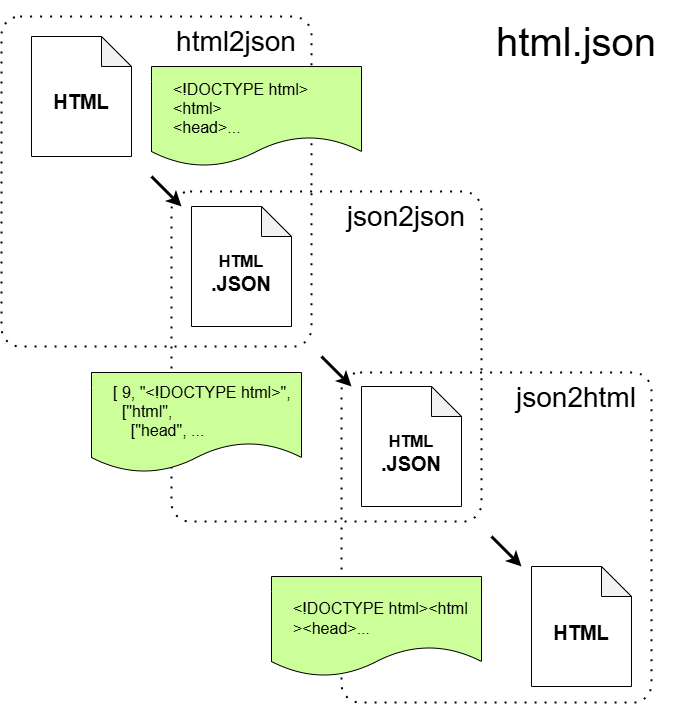

The diagram above was exported from draw.io. Its source (the exported page's mxGraphModel, read from the mxfile embedded in the PNG):
<mxGraphModel dx="1236" dy="827" grid="1" gridSize="10" guides="1" tooltips="1" connect="1" arrows="1" fold="1" page="1" pageScale="1" pageWidth="800" pageHeight="800" math="0" shadow="0">
  <root>
    <mxCell id="0" />
    <mxCell id="1" parent="0" />
    <mxCell id="ucIKLFvCZOSl41goDPDA-17" value="" style="rounded=1;whiteSpace=wrap;html=1;arcSize=6;fillColor=none;strokeWidth=2;dashed=1;dashPattern=1 4;" parent="1" vertex="1">
      <mxGeometry x="420" y="413" width="310" height="330" as="geometry" />
    </mxCell>
    <mxCell id="ucIKLFvCZOSl41goDPDA-15" value="" style="rounded=1;whiteSpace=wrap;html=1;arcSize=6;fillColor=none;strokeWidth=2;dashed=1;dashPattern=1 4;" parent="1" vertex="1">
      <mxGeometry x="80" y="57" width="310" height="330" as="geometry" />
    </mxCell>
    <mxCell id="ucIKLFvCZOSl41goDPDA-1" value="" style="shape=note;whiteSpace=wrap;html=1;backgroundOutline=1;darkOpacity=0.05;" parent="1" vertex="1">
      <mxGeometry x="110" y="77" width="100" height="120" as="geometry" />
    </mxCell>
    <mxCell id="ucIKLFvCZOSl41goDPDA-2" value="HTML" style="text;html=1;align=center;verticalAlign=middle;whiteSpace=wrap;rounded=0;fontSize=20;fontStyle=1" parent="1" vertex="1">
      <mxGeometry x="125" y="107" width="70" height="70" as="geometry" />
    </mxCell>
    <mxCell id="ucIKLFvCZOSl41goDPDA-3" value="" style="endArrow=classic;html=1;rounded=0;strokeWidth=3;" parent="1" edge="1">
      <mxGeometry width="50" height="50" relative="1" as="geometry">
        <mxPoint x="230" y="217" as="sourcePoint" />
        <mxPoint x="260" y="247" as="targetPoint" />
      </mxGeometry>
    </mxCell>
    <mxCell id="ucIKLFvCZOSl41goDPDA-4" value="" style="shape=note;whiteSpace=wrap;html=1;backgroundOutline=1;darkOpacity=0.05;" parent="1" vertex="1">
      <mxGeometry x="270" y="247" width="100" height="120" as="geometry" />
    </mxCell>
    <mxCell id="ucIKLFvCZOSl41goDPDA-5" value="&lt;font style=&quot;font-size: 16px;&quot;&gt;HTML&lt;/font&gt;&lt;br&gt;.JSON" style="text;html=1;align=center;verticalAlign=middle;whiteSpace=wrap;rounded=0;fontSize=20;fontStyle=1" parent="1" vertex="1">
      <mxGeometry x="285" y="277" width="70" height="70" as="geometry" />
    </mxCell>
    <mxCell id="ucIKLFvCZOSl41goDPDA-8" value="" style="endArrow=classic;html=1;rounded=0;strokeWidth=3;" parent="1" edge="1">
      <mxGeometry width="50" height="50" relative="1" as="geometry">
        <mxPoint x="400" y="397" as="sourcePoint" />
        <mxPoint x="430" y="427" as="targetPoint" />
      </mxGeometry>
    </mxCell>
    <mxCell id="ucIKLFvCZOSl41goDPDA-9" value="" style="shape=note;whiteSpace=wrap;html=1;backgroundOutline=1;darkOpacity=0.05;" parent="1" vertex="1">
      <mxGeometry x="440" y="427" width="100" height="120" as="geometry" />
    </mxCell>
    <mxCell id="ucIKLFvCZOSl41goDPDA-10" value="&lt;font style=&quot;font-size: 16px;&quot;&gt;HTML&lt;/font&gt;&lt;br&gt;.JSON" style="text;html=1;align=center;verticalAlign=middle;whiteSpace=wrap;rounded=0;fontSize=20;fontStyle=1" parent="1" vertex="1">
      <mxGeometry x="455" y="457" width="70" height="70" as="geometry" />
    </mxCell>
    <mxCell id="ucIKLFvCZOSl41goDPDA-11" value="" style="endArrow=classic;html=1;rounded=0;strokeWidth=3;" parent="1" edge="1">
      <mxGeometry width="50" height="50" relative="1" as="geometry">
        <mxPoint x="570" y="577" as="sourcePoint" />
        <mxPoint x="600" y="607" as="targetPoint" />
      </mxGeometry>
    </mxCell>
    <mxCell id="ucIKLFvCZOSl41goDPDA-12" value="" style="shape=note;whiteSpace=wrap;html=1;backgroundOutline=1;darkOpacity=0.05;" parent="1" vertex="1">
      <mxGeometry x="610" y="607" width="100" height="120" as="geometry" />
    </mxCell>
    <mxCell id="ucIKLFvCZOSl41goDPDA-14" value="HTML" style="text;html=1;align=center;verticalAlign=middle;whiteSpace=wrap;rounded=0;fontSize=20;fontStyle=1" parent="1" vertex="1">
      <mxGeometry x="625" y="638" width="70" height="70" as="geometry" />
    </mxCell>
    <mxCell id="ucIKLFvCZOSl41goDPDA-16" value="" style="rounded=1;whiteSpace=wrap;html=1;arcSize=6;fillColor=none;strokeWidth=2;dashed=1;dashPattern=1 4;" parent="1" vertex="1">
      <mxGeometry x="250" y="232" width="310" height="330" as="geometry" />
    </mxCell>
    <mxCell id="ucIKLFvCZOSl41goDPDA-18" value="html2json" style="text;html=1;align=center;verticalAlign=middle;whiteSpace=wrap;rounded=0;fontSize=28;" parent="1" vertex="1">
      <mxGeometry x="240" y="57" width="150" height="50" as="geometry" />
    </mxCell>
    <mxCell id="ucIKLFvCZOSl41goDPDA-19" value="json2json" style="text;html=1;align=center;verticalAlign=middle;whiteSpace=wrap;rounded=0;fontSize=28;" parent="1" vertex="1">
      <mxGeometry x="410" y="232" width="150" height="50" as="geometry" />
    </mxCell>
    <mxCell id="ucIKLFvCZOSl41goDPDA-20" value="json2html" style="text;html=1;align=center;verticalAlign=middle;whiteSpace=wrap;rounded=0;fontSize=28;" parent="1" vertex="1">
      <mxGeometry x="580" y="413" width="150" height="50" as="geometry" />
    </mxCell>
    <mxCell id="ucIKLFvCZOSl41goDPDA-21" value="" style="shape=document;whiteSpace=wrap;html=1;boundedLbl=1;fillColor=#CCFF99;" parent="1" vertex="1">
      <mxGeometry x="230" y="107" width="210" height="100" as="geometry" />
    </mxCell>
    <mxCell id="ucIKLFvCZOSl41goDPDA-22" value="&amp;lt;!DOCTYPE html&amp;gt;&lt;br&gt;&amp;lt;html&amp;gt;&lt;br&gt;&amp;lt;head&amp;gt;..." style="text;html=1;align=left;verticalAlign=middle;whiteSpace=wrap;rounded=0;fontSize=16;" parent="1" vertex="1">
      <mxGeometry x="250" y="117" width="170" height="63" as="geometry" />
    </mxCell>
    <mxCell id="ucIKLFvCZOSl41goDPDA-23" value="" style="shape=document;whiteSpace=wrap;html=1;boundedLbl=1;fillColor=#CCFF99;" parent="1" vertex="1">
      <mxGeometry x="170" y="413" width="210" height="100" as="geometry" />
    </mxCell>
    <mxCell id="ucIKLFvCZOSl41goDPDA-24" value="&lt;div&gt;[ 9, &quot;&amp;lt;!DOCTYPE html&amp;gt;&quot;,&lt;br&gt;&lt;/div&gt;&lt;div&gt;&amp;nbsp; [&quot;html&quot;,&lt;/div&gt;&lt;div&gt;&amp;nbsp;&amp;nbsp;&amp;nbsp; [&quot;head&quot;, ...&lt;/div&gt;" style="text;html=1;align=left;verticalAlign=middle;whiteSpace=wrap;rounded=0;fontSize=16;" parent="1" vertex="1">
      <mxGeometry x="190" y="413" width="200" height="77" as="geometry" />
    </mxCell>
    <mxCell id="ucIKLFvCZOSl41goDPDA-25" value="" style="shape=document;whiteSpace=wrap;html=1;boundedLbl=1;fillColor=#CCFF99;" parent="1" vertex="1">
      <mxGeometry x="350" y="617" width="210" height="100" as="geometry" />
    </mxCell>
    <mxCell id="ucIKLFvCZOSl41goDPDA-26" value="&amp;lt;!DOCTYPE html&amp;gt;&amp;lt;html&lt;br&gt;&amp;gt;&amp;lt;head&amp;gt;..." style="text;html=1;align=left;verticalAlign=middle;whiteSpace=wrap;rounded=0;fontSize=16;" parent="1" vertex="1">
      <mxGeometry x="370" y="627" width="220" height="63" as="geometry" />
    </mxCell>
    <mxCell id="ucIKLFvCZOSl41goDPDA-27" value="html.json" style="text;html=1;align=center;verticalAlign=middle;whiteSpace=wrap;rounded=0;fontSize=40;" parent="1" vertex="1">
      <mxGeometry x="550" y="40.5" width="210" height="83" as="geometry" />
    </mxCell>
  </root>
</mxGraphModel>